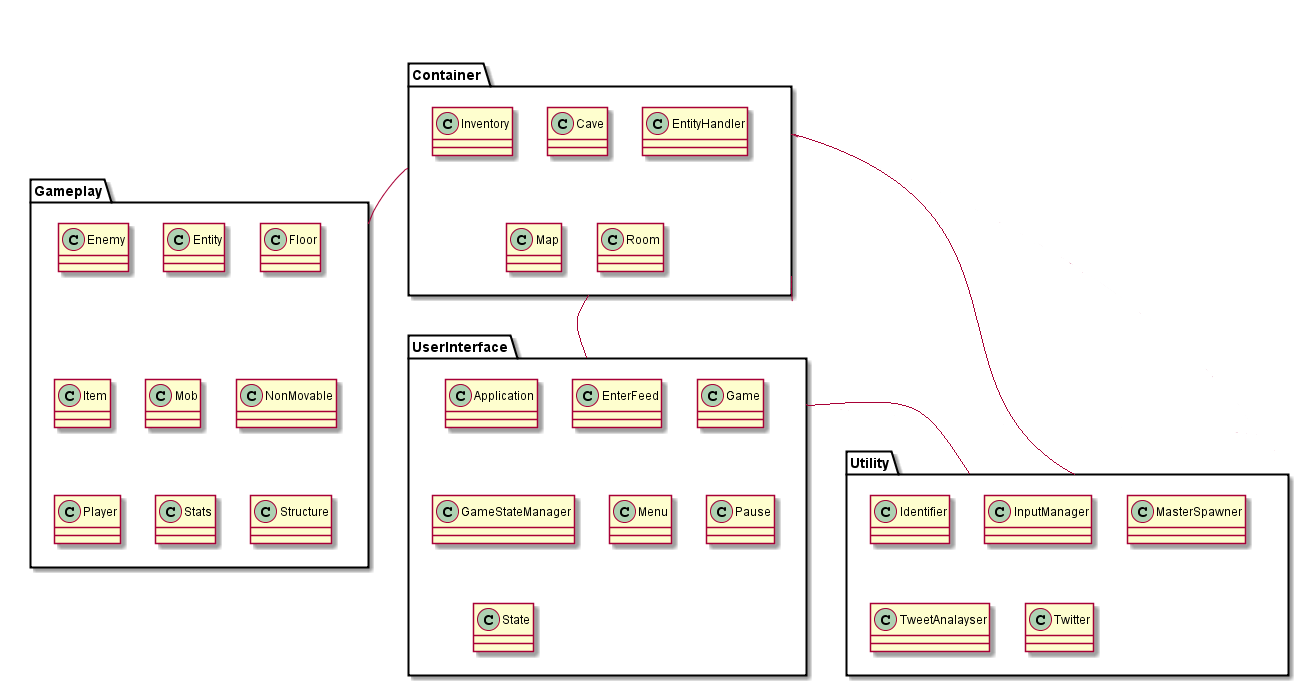

The diagram above was rendered by PlantUML. Its source (embedded in the PNG):
@startuml

package Container {
	class Cave {

	}

	class EntityHandler {

	}

	class Inventory {

	}

	class Map {


	}

	class Room {

	}

	

}


package Gameplay {

	class Enemy {

	}

	class Entity {

	}

	class Floor {

	}

	class Item {

	}

	class Mob {

	}

	class NonMovable {

	}

	class Player {

	}


	class Stats {

	}

	class Structure {

	}
}


package UserInterface {
	class Application {

	}

	class EnterFeed {

	}

	class Game {

	}

	class GameStateManager {

	}

	class Menu {

	}

	class Pause {

	}

	class State {

	}

}

package Utility {

	class Identifier {

	}

	class InputManager {

	}

	class MasterSpawner {

	}

	class TweetAnalayser {

	}

	class Twitter {

	}

}


Container -- UserInterface
Container -- Gameplay
Container -- Utility

UserInterface -- Utility

@enduml